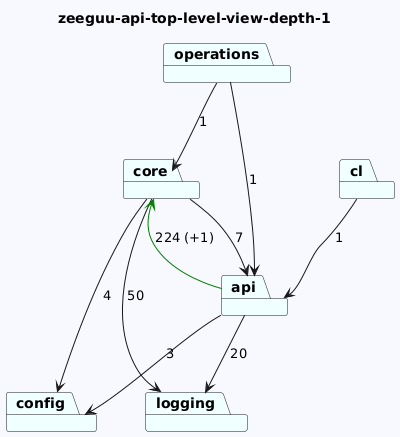

The diagram above was rendered by PlantUML. Its source (embedded in the PNG):
@startuml
skinparam backgroundColor GhostWhite
title zeeguu-api-top-level-view-depth-1
package "core" #Azure
package "config" #Azure
package "logging" #Azure
package "operations" #Azure
package "cl" #Azure
package "api" #Azure
"core"-->"logging"  : 50
"core"-->"api"  : 7
"core"-->"config"  : 4


"operations"-->"api"  : 1
"operations"-->"core"  : 1
"cl"-->"api"  : 1
"api"-->"logging"  : 20
"api"-->"config"  : 3
"api"-->"core" #Green : 224 (+1)
@enduml